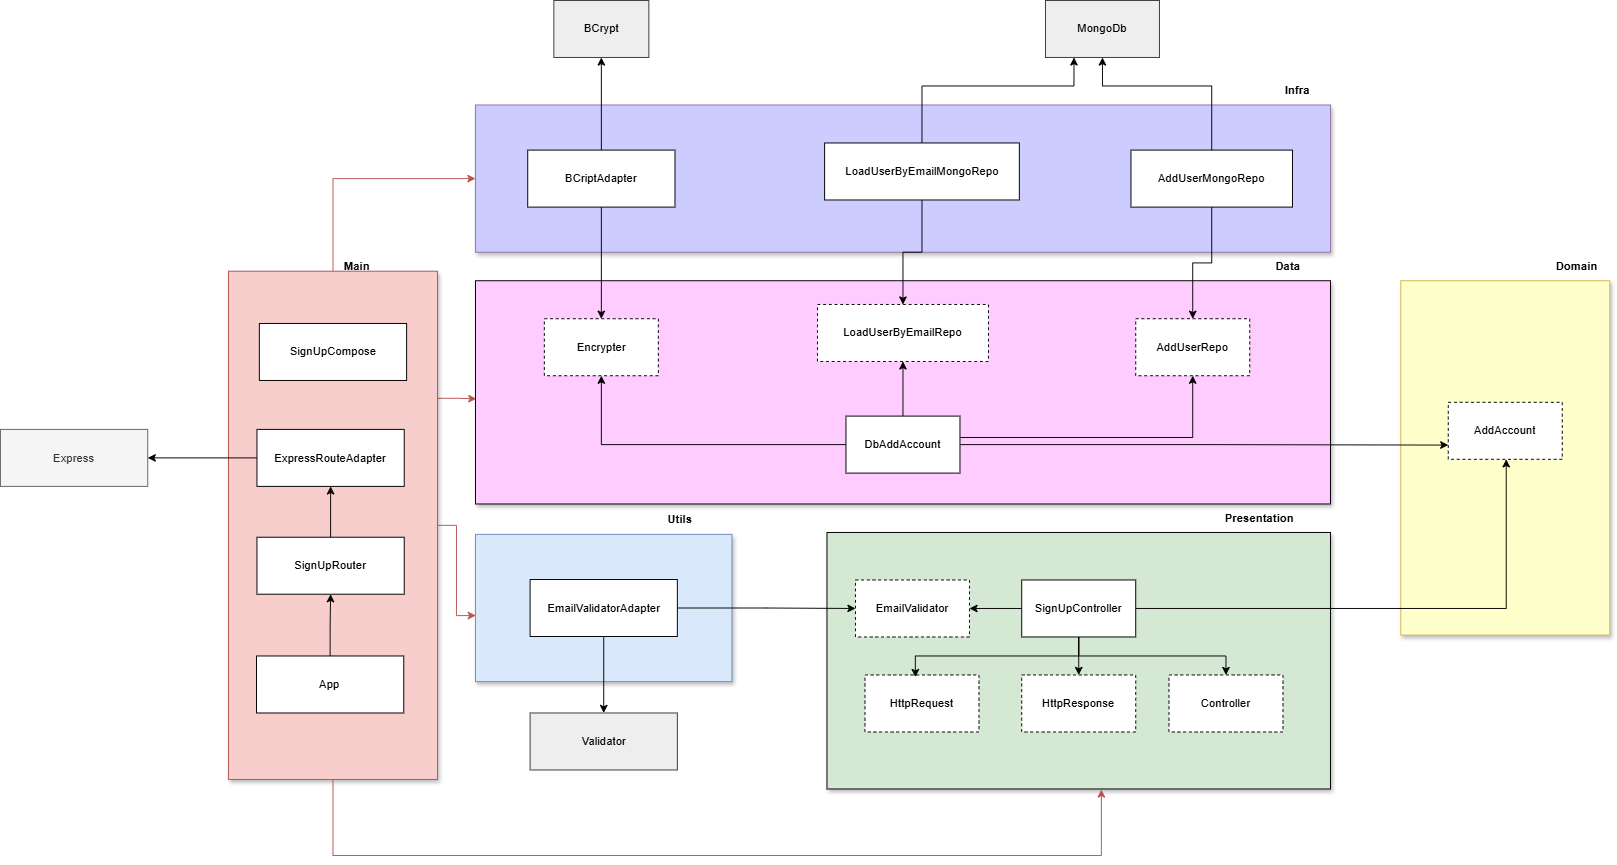

The diagram above was exported from draw.io. Its source (the exported page's mxGraphModel, read from the mxfile embedded in the PNG):
<mxGraphModel dx="3360" dy="2118" grid="1" gridSize="10" guides="1" tooltips="1" connect="1" arrows="1" fold="1" page="1" pageScale="1" pageWidth="827" pageHeight="1169" math="0" shadow="0">
  <root>
    <mxCell id="0" />
    <mxCell id="1" parent="0" />
    <mxCell id="yFYU--TSGX7EJLie16md-65" style="edgeStyle=orthogonalEdgeStyle;rounded=0;orthogonalLoop=1;jettySize=auto;html=1;entryX=0.001;entryY=0.529;entryDx=0;entryDy=0;exitX=1;exitY=0.25;exitDx=0;exitDy=0;entryPerimeter=0;fillColor=#f8cecc;strokeColor=#b85450;" edge="1" parent="1" source="yFYU--TSGX7EJLie16md-38" target="yFYU--TSGX7EJLie16md-11">
      <mxGeometry relative="1" as="geometry" />
    </mxCell>
    <mxCell id="yFYU--TSGX7EJLie16md-66" style="edgeStyle=orthogonalEdgeStyle;rounded=0;orthogonalLoop=1;jettySize=auto;html=1;entryX=0;entryY=0.5;entryDx=0;entryDy=0;exitX=0.5;exitY=0;exitDx=0;exitDy=0;fillColor=#f8cecc;strokeColor=#b85450;" edge="1" parent="1" source="yFYU--TSGX7EJLie16md-38" target="yFYU--TSGX7EJLie16md-22">
      <mxGeometry relative="1" as="geometry" />
    </mxCell>
    <mxCell id="yFYU--TSGX7EJLie16md-38" value="" style="rounded=0;whiteSpace=wrap;html=1;fillColor=#f8cecc;strokeColor=#b85450;shadow=1;" vertex="1" parent="1">
      <mxGeometry x="-540" y="245" width="220" height="535" as="geometry" />
    </mxCell>
    <mxCell id="yFYU--TSGX7EJLie16md-2" value="" style="rounded=0;whiteSpace=wrap;html=1;fillColor=#d5e8d4;strokeColor=default;glass=0;shadow=1;" vertex="1" parent="1">
      <mxGeometry x="90" y="520" width="530" height="270" as="geometry" />
    </mxCell>
    <mxCell id="yFYU--TSGX7EJLie16md-5" style="edgeStyle=orthogonalEdgeStyle;rounded=0;orthogonalLoop=1;jettySize=auto;html=1;" edge="1" parent="1" source="yFYU--TSGX7EJLie16md-1" target="yFYU--TSGX7EJLie16md-3">
      <mxGeometry relative="1" as="geometry" />
    </mxCell>
    <mxCell id="yFYU--TSGX7EJLie16md-6" style="edgeStyle=orthogonalEdgeStyle;rounded=0;orthogonalLoop=1;jettySize=auto;html=1;entryX=1;entryY=0.5;entryDx=0;entryDy=0;" edge="1" parent="1" source="yFYU--TSGX7EJLie16md-1" target="yFYU--TSGX7EJLie16md-4">
      <mxGeometry relative="1" as="geometry" />
    </mxCell>
    <mxCell id="yFYU--TSGX7EJLie16md-43" style="edgeStyle=orthogonalEdgeStyle;rounded=0;orthogonalLoop=1;jettySize=auto;html=1;" edge="1" parent="1" source="yFYU--TSGX7EJLie16md-1" target="yFYU--TSGX7EJLie16md-40">
      <mxGeometry relative="1" as="geometry">
        <Array as="points">
          <mxPoint x="355" y="650" />
          <mxPoint x="510" y="650" />
        </Array>
      </mxGeometry>
    </mxCell>
    <mxCell id="yFYU--TSGX7EJLie16md-1" value="SignUpController" style="rounded=0;whiteSpace=wrap;html=1;" vertex="1" parent="1">
      <mxGeometry x="295" y="570" width="120" height="60" as="geometry" />
    </mxCell>
    <mxCell id="yFYU--TSGX7EJLie16md-3" value="HttpResponse" style="rounded=0;whiteSpace=wrap;html=1;dashed=1;" vertex="1" parent="1">
      <mxGeometry x="295" y="670" width="120" height="60" as="geometry" />
    </mxCell>
    <mxCell id="yFYU--TSGX7EJLie16md-4" value="E&lt;span style=&quot;background-color: initial;&quot;&gt;mailValidator&lt;/span&gt;" style="rounded=0;whiteSpace=wrap;html=1;dashed=1;" vertex="1" parent="1">
      <mxGeometry x="120" y="570" width="120" height="60" as="geometry" />
    </mxCell>
    <mxCell id="yFYU--TSGX7EJLie16md-7" value="Presentation" style="text;html=1;align=center;verticalAlign=middle;resizable=0;points=[];autosize=1;strokeColor=none;fillColor=none;fontStyle=1" vertex="1" parent="1">
      <mxGeometry x="500" y="490" width="90" height="30" as="geometry" />
    </mxCell>
    <mxCell id="yFYU--TSGX7EJLie16md-8" value="" style="rounded=0;whiteSpace=wrap;html=1;fillColor=#FFFFCC;strokeColor=#d6b656;shadow=1;" vertex="1" parent="1">
      <mxGeometry x="694" y="255" width="220" height="373" as="geometry" />
    </mxCell>
    <mxCell id="yFYU--TSGX7EJLie16md-9" value="AddAccount" style="rounded=0;whiteSpace=wrap;html=1;dashed=1;" vertex="1" parent="1">
      <mxGeometry x="744" y="383" width="120" height="60" as="geometry" />
    </mxCell>
    <mxCell id="yFYU--TSGX7EJLie16md-10" value="Domain" style="text;html=1;align=center;verticalAlign=middle;resizable=0;points=[];autosize=1;strokeColor=none;fillColor=none;fontStyle=1" vertex="1" parent="1">
      <mxGeometry x="849" y="225" width="60" height="30" as="geometry" />
    </mxCell>
    <mxCell id="yFYU--TSGX7EJLie16md-11" value="" style="rounded=0;whiteSpace=wrap;html=1;fillColor=#FFCCFF;strokeColor=default;shadow=1;" vertex="1" parent="1">
      <mxGeometry x="-280" y="255" width="900" height="235" as="geometry" />
    </mxCell>
    <mxCell id="yFYU--TSGX7EJLie16md-28" style="edgeStyle=orthogonalEdgeStyle;rounded=0;orthogonalLoop=1;jettySize=auto;html=1;entryX=0.5;entryY=1;entryDx=0;entryDy=0;" edge="1" parent="1" source="yFYU--TSGX7EJLie16md-12" target="yFYU--TSGX7EJLie16md-27">
      <mxGeometry relative="1" as="geometry" />
    </mxCell>
    <mxCell id="yFYU--TSGX7EJLie16md-45" style="edgeStyle=orthogonalEdgeStyle;rounded=0;orthogonalLoop=1;jettySize=auto;html=1;entryX=0.5;entryY=1;entryDx=0;entryDy=0;" edge="1" parent="1" source="yFYU--TSGX7EJLie16md-12" target="yFYU--TSGX7EJLie16md-44">
      <mxGeometry relative="1" as="geometry" />
    </mxCell>
    <mxCell id="yFYU--TSGX7EJLie16md-46" style="edgeStyle=orthogonalEdgeStyle;rounded=0;orthogonalLoop=1;jettySize=auto;html=1;entryX=0.5;entryY=1;entryDx=0;entryDy=0;" edge="1" parent="1" source="yFYU--TSGX7EJLie16md-12" target="yFYU--TSGX7EJLie16md-34">
      <mxGeometry relative="1" as="geometry">
        <Array as="points">
          <mxPoint x="475" y="420" />
        </Array>
      </mxGeometry>
    </mxCell>
    <mxCell id="yFYU--TSGX7EJLie16md-47" style="edgeStyle=orthogonalEdgeStyle;rounded=0;orthogonalLoop=1;jettySize=auto;html=1;entryX=0;entryY=0.75;entryDx=0;entryDy=0;" edge="1" parent="1" source="yFYU--TSGX7EJLie16md-12" target="yFYU--TSGX7EJLie16md-9">
      <mxGeometry relative="1" as="geometry" />
    </mxCell>
    <mxCell id="yFYU--TSGX7EJLie16md-12" value="DbAddAccount" style="rounded=0;whiteSpace=wrap;html=1;" vertex="1" parent="1">
      <mxGeometry x="110" y="397.5" width="120" height="60" as="geometry" />
    </mxCell>
    <mxCell id="yFYU--TSGX7EJLie16md-13" value="Data" style="text;html=1;align=center;verticalAlign=middle;resizable=0;points=[];autosize=1;strokeColor=none;fillColor=none;fontStyle=1" vertex="1" parent="1">
      <mxGeometry x="550" y="225" width="50" height="30" as="geometry" />
    </mxCell>
    <mxCell id="yFYU--TSGX7EJLie16md-14" value="" style="rounded=0;whiteSpace=wrap;html=1;fillColor=#dae8fc;strokeColor=#6c8ebf;perimeterSpacing=30;shadow=1;glass=0;" vertex="1" parent="1">
      <mxGeometry x="-280" y="522" width="270" height="155" as="geometry" />
    </mxCell>
    <mxCell id="yFYU--TSGX7EJLie16md-18" style="edgeStyle=orthogonalEdgeStyle;rounded=0;orthogonalLoop=1;jettySize=auto;html=1;entryX=0.5;entryY=0;entryDx=0;entryDy=0;" edge="1" parent="1" source="yFYU--TSGX7EJLie16md-15" target="yFYU--TSGX7EJLie16md-17">
      <mxGeometry relative="1" as="geometry">
        <Array as="points" />
      </mxGeometry>
    </mxCell>
    <mxCell id="yFYU--TSGX7EJLie16md-19" style="edgeStyle=orthogonalEdgeStyle;rounded=0;orthogonalLoop=1;jettySize=auto;html=1;entryX=0;entryY=0.5;entryDx=0;entryDy=0;" edge="1" parent="1" source="yFYU--TSGX7EJLie16md-15" target="yFYU--TSGX7EJLie16md-4">
      <mxGeometry relative="1" as="geometry" />
    </mxCell>
    <mxCell id="yFYU--TSGX7EJLie16md-15" value="EmailValidatorAdapter" style="rounded=0;whiteSpace=wrap;html=1;" vertex="1" parent="1">
      <mxGeometry x="-222.5" y="569.5" width="155" height="60" as="geometry" />
    </mxCell>
    <mxCell id="yFYU--TSGX7EJLie16md-16" value="Utils" style="text;html=1;align=center;verticalAlign=middle;resizable=0;points=[];autosize=1;strokeColor=none;fillColor=none;fontStyle=1" vertex="1" parent="1">
      <mxGeometry x="-90" y="492" width="50" height="30" as="geometry" />
    </mxCell>
    <mxCell id="yFYU--TSGX7EJLie16md-17" value="Validator" style="rounded=0;whiteSpace=wrap;html=1;fillColor=#eeeeee;strokeColor=#36393d;" vertex="1" parent="1">
      <mxGeometry x="-222.5" y="710" width="155" height="60" as="geometry" />
    </mxCell>
    <mxCell id="yFYU--TSGX7EJLie16md-22" value="" style="rounded=0;whiteSpace=wrap;html=1;fillColor=#CCCCFF;strokeColor=#9673a6;shadow=1;" vertex="1" parent="1">
      <mxGeometry x="-280" y="70" width="900" height="155" as="geometry" />
    </mxCell>
    <mxCell id="yFYU--TSGX7EJLie16md-50" style="edgeStyle=orthogonalEdgeStyle;rounded=0;orthogonalLoop=1;jettySize=auto;html=1;entryX=0.5;entryY=1;entryDx=0;entryDy=0;" edge="1" parent="1" source="yFYU--TSGX7EJLie16md-23" target="yFYU--TSGX7EJLie16md-25">
      <mxGeometry relative="1" as="geometry" />
    </mxCell>
    <mxCell id="yFYU--TSGX7EJLie16md-51" style="edgeStyle=orthogonalEdgeStyle;rounded=0;orthogonalLoop=1;jettySize=auto;html=1;entryX=0.5;entryY=0;entryDx=0;entryDy=0;" edge="1" parent="1" source="yFYU--TSGX7EJLie16md-23" target="yFYU--TSGX7EJLie16md-27">
      <mxGeometry relative="1" as="geometry" />
    </mxCell>
    <mxCell id="yFYU--TSGX7EJLie16md-23" value="BCriptAdapter" style="rounded=0;whiteSpace=wrap;html=1;" vertex="1" parent="1">
      <mxGeometry x="-225" y="117.5" width="155" height="60" as="geometry" />
    </mxCell>
    <mxCell id="yFYU--TSGX7EJLie16md-24" value="Infra" style="text;html=1;align=center;verticalAlign=middle;resizable=0;points=[];autosize=1;strokeColor=none;fillColor=none;fontStyle=1" vertex="1" parent="1">
      <mxGeometry x="560" y="40" width="50" height="30" as="geometry" />
    </mxCell>
    <mxCell id="yFYU--TSGX7EJLie16md-25" value="BCrypt" style="rounded=0;whiteSpace=wrap;html=1;fillColor=#eeeeee;strokeColor=#36393d;" vertex="1" parent="1">
      <mxGeometry x="-197.5" y="-40" width="100" height="60" as="geometry" />
    </mxCell>
    <mxCell id="yFYU--TSGX7EJLie16md-27" value="Encrypter" style="rounded=0;whiteSpace=wrap;html=1;dashed=1;" vertex="1" parent="1">
      <mxGeometry x="-207.5" y="295" width="120" height="60" as="geometry" />
    </mxCell>
    <mxCell id="yFYU--TSGX7EJLie16md-30" value="MongoDb" style="rounded=0;whiteSpace=wrap;html=1;fillColor=#eeeeee;strokeColor=#36393d;" vertex="1" parent="1">
      <mxGeometry x="320" y="-40" width="120" height="60" as="geometry" />
    </mxCell>
    <mxCell id="yFYU--TSGX7EJLie16md-53" style="edgeStyle=orthogonalEdgeStyle;rounded=0;orthogonalLoop=1;jettySize=auto;html=1;entryX=0.5;entryY=1;entryDx=0;entryDy=0;" edge="1" parent="1" source="yFYU--TSGX7EJLie16md-31" target="yFYU--TSGX7EJLie16md-30">
      <mxGeometry relative="1" as="geometry">
        <Array as="points">
          <mxPoint x="495" y="50" />
          <mxPoint x="380" y="50" />
        </Array>
      </mxGeometry>
    </mxCell>
    <mxCell id="yFYU--TSGX7EJLie16md-54" style="edgeStyle=orthogonalEdgeStyle;rounded=0;orthogonalLoop=1;jettySize=auto;html=1;" edge="1" parent="1" source="yFYU--TSGX7EJLie16md-31" target="yFYU--TSGX7EJLie16md-34">
      <mxGeometry relative="1" as="geometry" />
    </mxCell>
    <mxCell id="yFYU--TSGX7EJLie16md-31" value="AddUserMongoRepo" style="rounded=0;whiteSpace=wrap;html=1;" vertex="1" parent="1">
      <mxGeometry x="410" y="117.5" width="170" height="60" as="geometry" />
    </mxCell>
    <mxCell id="yFYU--TSGX7EJLie16md-34" value="AddUserRepo" style="rounded=0;whiteSpace=wrap;html=1;dashed=1;" vertex="1" parent="1">
      <mxGeometry x="415" y="295" width="120" height="60" as="geometry" />
    </mxCell>
    <mxCell id="yFYU--TSGX7EJLie16md-59" style="edgeStyle=orthogonalEdgeStyle;rounded=0;orthogonalLoop=1;jettySize=auto;html=1;entryX=1;entryY=0.5;entryDx=0;entryDy=0;" edge="1" parent="1" source="yFYU--TSGX7EJLie16md-36" target="yFYU--TSGX7EJLie16md-37">
      <mxGeometry relative="1" as="geometry" />
    </mxCell>
    <mxCell id="yFYU--TSGX7EJLie16md-36" value="ExpressRouteAdapter" style="rounded=0;whiteSpace=wrap;html=1;" vertex="1" parent="1">
      <mxGeometry x="-510" y="411.5" width="155" height="60" as="geometry" />
    </mxCell>
    <mxCell id="yFYU--TSGX7EJLie16md-37" value="Express" style="rounded=0;whiteSpace=wrap;html=1;fillColor=#f5f5f5;fontColor=#333333;strokeColor=#666666;" vertex="1" parent="1">
      <mxGeometry x="-780" y="411.5" width="155" height="60" as="geometry" />
    </mxCell>
    <mxCell id="yFYU--TSGX7EJLie16md-39" value="Main" style="text;html=1;align=center;verticalAlign=middle;resizable=0;points=[];autosize=1;strokeColor=none;fillColor=none;fontStyle=1" vertex="1" parent="1">
      <mxGeometry x="-430" y="225" width="50" height="30" as="geometry" />
    </mxCell>
    <mxCell id="yFYU--TSGX7EJLie16md-40" value="Controller" style="rounded=0;whiteSpace=wrap;html=1;dashed=1;" vertex="1" parent="1">
      <mxGeometry x="450" y="670" width="120" height="60" as="geometry" />
    </mxCell>
    <mxCell id="yFYU--TSGX7EJLie16md-41" value="HttpRequest" style="rounded=0;whiteSpace=wrap;html=1;dashed=1;" vertex="1" parent="1">
      <mxGeometry x="130" y="670" width="120" height="60" as="geometry" />
    </mxCell>
    <mxCell id="yFYU--TSGX7EJLie16md-42" style="edgeStyle=orthogonalEdgeStyle;rounded=0;orthogonalLoop=1;jettySize=auto;html=1;entryX=0.442;entryY=0.036;entryDx=0;entryDy=0;entryPerimeter=0;" edge="1" parent="1" source="yFYU--TSGX7EJLie16md-1" target="yFYU--TSGX7EJLie16md-41">
      <mxGeometry relative="1" as="geometry">
        <Array as="points">
          <mxPoint x="355" y="650" />
          <mxPoint x="183" y="650" />
        </Array>
      </mxGeometry>
    </mxCell>
    <mxCell id="yFYU--TSGX7EJLie16md-44" value="LoadUserByEmailRepo" style="rounded=0;whiteSpace=wrap;html=1;dashed=1;" vertex="1" parent="1">
      <mxGeometry x="80" y="280" width="180" height="60" as="geometry" />
    </mxCell>
    <mxCell id="yFYU--TSGX7EJLie16md-20" style="edgeStyle=orthogonalEdgeStyle;rounded=0;orthogonalLoop=1;jettySize=auto;html=1;entryX=0.5;entryY=1;entryDx=0;entryDy=0;" edge="1" parent="1" source="yFYU--TSGX7EJLie16md-1" target="yFYU--TSGX7EJLie16md-9">
      <mxGeometry relative="1" as="geometry">
        <Array as="points">
          <mxPoint x="805" y="600" />
        </Array>
      </mxGeometry>
    </mxCell>
    <mxCell id="yFYU--TSGX7EJLie16md-52" style="edgeStyle=orthogonalEdgeStyle;rounded=0;orthogonalLoop=1;jettySize=auto;html=1;entryX=0.25;entryY=1;entryDx=0;entryDy=0;" edge="1" parent="1" source="yFYU--TSGX7EJLie16md-49" target="yFYU--TSGX7EJLie16md-30">
      <mxGeometry relative="1" as="geometry">
        <Array as="points">
          <mxPoint x="190" y="50" />
          <mxPoint x="350" y="50" />
        </Array>
      </mxGeometry>
    </mxCell>
    <mxCell id="yFYU--TSGX7EJLie16md-55" style="edgeStyle=orthogonalEdgeStyle;rounded=0;orthogonalLoop=1;jettySize=auto;html=1;" edge="1" parent="1" source="yFYU--TSGX7EJLie16md-49" target="yFYU--TSGX7EJLie16md-44">
      <mxGeometry relative="1" as="geometry" />
    </mxCell>
    <mxCell id="yFYU--TSGX7EJLie16md-49" value="LoadUserByEmailMongoRepo" style="rounded=0;whiteSpace=wrap;html=1;" vertex="1" parent="1">
      <mxGeometry x="87.5" y="110" width="205" height="60" as="geometry" />
    </mxCell>
    <mxCell id="yFYU--TSGX7EJLie16md-56" value="SignUpCompose" style="rounded=0;whiteSpace=wrap;html=1;" vertex="1" parent="1">
      <mxGeometry x="-507.5" y="300" width="155" height="60" as="geometry" />
    </mxCell>
    <mxCell id="yFYU--TSGX7EJLie16md-60" style="edgeStyle=orthogonalEdgeStyle;rounded=0;orthogonalLoop=1;jettySize=auto;html=1;" edge="1" parent="1" source="yFYU--TSGX7EJLie16md-57" target="yFYU--TSGX7EJLie16md-36">
      <mxGeometry relative="1" as="geometry" />
    </mxCell>
    <mxCell id="yFYU--TSGX7EJLie16md-57" value="SignUpRouter" style="rounded=0;whiteSpace=wrap;html=1;" vertex="1" parent="1">
      <mxGeometry x="-510" y="525" width="155" height="60" as="geometry" />
    </mxCell>
    <mxCell id="yFYU--TSGX7EJLie16md-61" style="edgeStyle=orthogonalEdgeStyle;rounded=0;orthogonalLoop=1;jettySize=auto;html=1;entryX=0.5;entryY=1;entryDx=0;entryDy=0;" edge="1" parent="1" source="yFYU--TSGX7EJLie16md-58" target="yFYU--TSGX7EJLie16md-57">
      <mxGeometry relative="1" as="geometry" />
    </mxCell>
    <mxCell id="yFYU--TSGX7EJLie16md-58" value="App" style="rounded=0;whiteSpace=wrap;html=1;" vertex="1" parent="1">
      <mxGeometry x="-510.5" y="650" width="155" height="60" as="geometry" />
    </mxCell>
    <mxCell id="yFYU--TSGX7EJLie16md-63" style="edgeStyle=orthogonalEdgeStyle;rounded=0;orthogonalLoop=1;jettySize=auto;html=1;entryX=0.545;entryY=1.002;entryDx=0;entryDy=0;entryPerimeter=0;fillColor=#f8cecc;strokeColor=#b85450;" edge="1" parent="1" source="yFYU--TSGX7EJLie16md-38" target="yFYU--TSGX7EJLie16md-2">
      <mxGeometry relative="1" as="geometry">
        <Array as="points">
          <mxPoint x="-430" y="860" />
          <mxPoint x="379" y="860" />
        </Array>
      </mxGeometry>
    </mxCell>
    <mxCell id="yFYU--TSGX7EJLie16md-64" style="edgeStyle=orthogonalEdgeStyle;rounded=0;orthogonalLoop=1;jettySize=auto;html=1;entryX=0.092;entryY=0.537;entryDx=0;entryDy=0;entryPerimeter=0;fillColor=#f8cecc;strokeColor=#b85450;" edge="1" parent="1" source="yFYU--TSGX7EJLie16md-38" target="yFYU--TSGX7EJLie16md-14">
      <mxGeometry relative="1" as="geometry" />
    </mxCell>
  </root>
</mxGraphModel>